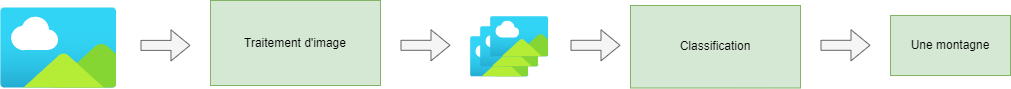

The diagram above was exported from draw.io. Its source (the exported page's mxGraphModel, read from the mxfile embedded in the PNG):
<mxGraphModel dx="600" dy="334" grid="1" gridSize="10" guides="1" tooltips="1" connect="1" arrows="1" fold="1" page="1" pageScale="1" pageWidth="827" pageHeight="1169" math="0" shadow="0">
  <root>
    <mxCell id="0" />
    <mxCell id="1" parent="0" />
    <mxCell id="3R-STj-hsUlAbNc_G871-7" value="Traitement d'image" style="rounded=0;whiteSpace=wrap;html=1;fillColor=#d5e8d4;strokeColor=#82b366;" vertex="1" parent="1">
      <mxGeometry x="210" y="15" width="170" height="85" as="geometry" />
    </mxCell>
    <mxCell id="3R-STj-hsUlAbNc_G871-8" value="Classification" style="rounded=0;whiteSpace=wrap;html=1;fillColor=#d5e8d4;strokeColor=#82b366;" vertex="1" parent="1">
      <mxGeometry x="630" y="20" width="170" height="82.5" as="geometry" />
    </mxCell>
    <mxCell id="3R-STj-hsUlAbNc_G871-19" value="" style="shape=flexArrow;endArrow=classic;html=1;rounded=0;fillColor=#f5f5f5;strokeColor=#666666;" edge="1" parent="1">
      <mxGeometry width="50" height="50" relative="1" as="geometry">
        <mxPoint x="140" y="59.9" as="sourcePoint" />
        <mxPoint x="190" y="59.9" as="targetPoint" />
      </mxGeometry>
    </mxCell>
    <mxCell id="3R-STj-hsUlAbNc_G871-20" value="" style="shape=flexArrow;endArrow=classic;html=1;rounded=0;fillColor=#f5f5f5;strokeColor=#666666;" edge="1" parent="1">
      <mxGeometry width="50" height="50" relative="1" as="geometry">
        <mxPoint x="400" y="59.800000000000004" as="sourcePoint" />
        <mxPoint x="450" y="59.800000000000004" as="targetPoint" />
      </mxGeometry>
    </mxCell>
    <mxCell id="3R-STj-hsUlAbNc_G871-21" value="" style="shape=flexArrow;endArrow=classic;html=1;rounded=0;fillColor=#f5f5f5;strokeColor=#666666;" edge="1" parent="1">
      <mxGeometry width="50" height="50" relative="1" as="geometry">
        <mxPoint x="570" y="59.80000000000001" as="sourcePoint" />
        <mxPoint x="620" y="59.80000000000001" as="targetPoint" />
      </mxGeometry>
    </mxCell>
    <mxCell id="3R-STj-hsUlAbNc_G871-22" value="" style="shape=flexArrow;endArrow=classic;html=1;rounded=0;fillColor=#f5f5f5;strokeColor=#666666;" edge="1" parent="1">
      <mxGeometry width="50" height="50" relative="1" as="geometry">
        <mxPoint x="820" y="59.80000000000001" as="sourcePoint" />
        <mxPoint x="870" y="59.80000000000001" as="targetPoint" />
      </mxGeometry>
    </mxCell>
    <mxCell id="3R-STj-hsUlAbNc_G871-24" value="Une montagne" style="rounded=0;whiteSpace=wrap;html=1;fillColor=#d5e8d4;strokeColor=#82b366;" vertex="1" parent="1">
      <mxGeometry x="890" y="30" width="120" height="60" as="geometry" />
    </mxCell>
    <mxCell id="3R-STj-hsUlAbNc_G871-25" value="" style="image;aspect=fixed;html=1;points=[];align=center;fontSize=12;image=img/lib/azure2/general/Image.svg;" vertex="1" parent="1">
      <mxGeometry y="22.5" width="116.36" height="80" as="geometry" />
    </mxCell>
    <mxCell id="3R-STj-hsUlAbNc_G871-26" value="" style="image;aspect=fixed;html=1;points=[];align=center;fontSize=12;image=img/lib/azure2/general/Image.svg;" vertex="1" parent="1">
      <mxGeometry x="470" y="51.25" width="58.18" height="40" as="geometry" />
    </mxCell>
    <mxCell id="3R-STj-hsUlAbNc_G871-27" value="" style="image;aspect=fixed;html=1;points=[];align=center;fontSize=12;image=img/lib/azure2/general/Image.svg;" vertex="1" parent="1">
      <mxGeometry x="480" y="41.25" width="58.18" height="40" as="geometry" />
    </mxCell>
    <mxCell id="3R-STj-hsUlAbNc_G871-28" value="" style="image;aspect=fixed;html=1;points=[];align=center;fontSize=12;image=img/lib/azure2/general/Image.svg;" vertex="1" parent="1">
      <mxGeometry x="490" y="31.25" width="58.18" height="40" as="geometry" />
    </mxCell>
  </root>
</mxGraphModel>